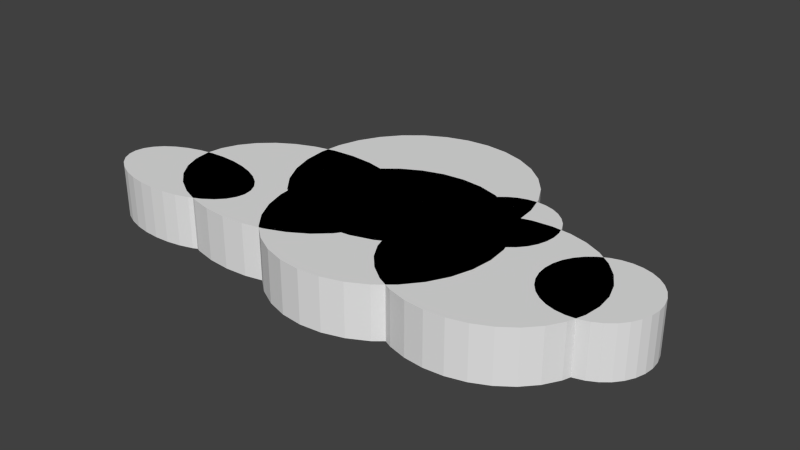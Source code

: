 # Source: cloud.blend  (saved by Blender 2.76.0; exported with 4.5.12 LTS)
import bpy
from mathutils import Matrix  # noqa: F401  (used for matrix-valued properties, if any)

bpy.ops.wm.read_factory_settings(use_empty=True)
scene = bpy.context.scene
scene.name = 'Scene'

# ---- collections
col_collection_1 = bpy.data.collections.new('Collection 1'); scene.collection.children.link(col_collection_1)

# ---- world
world_world = bpy.data.worlds.new('World'); scene.world = world_world
world_world.color = (0.05088, 0.05088, 0.05088)
world_world.use_sun_shadow = False
world_world.sun_shadow_jitter_overblur = 0.0
world_world.cycles.sampling_method = 'MANUAL'
world_world.cycles.sample_map_resolution = 256

# ---- meshes
me_circle_006 = bpy.data.meshes.new('Circle.006')
me_circle_006.from_pydata([(0.9471, 2.201, -0.5836), (0.8267, 2.18, -0.5836), (0.7109, 2.119, -0.5836), (0.6042, 2.019, -0.5836), (0.5107, 1.885, -0.5836), (0.434, 1.722, -0.5836), (0.3769, 1.535, -0.5836), (0.3418, 1.333, -0.5836), (0.33, 1.122, -0.5836), (0.3418, 0.9119, -0.5836), (0.3769, 0.7095, -0.5836), (0.434, 0.523, -0.5836), (0.5107, 0.3596, -0.5836), (0.6042, 0.2255, -0.5836), (0.7109, 0.1258, -0.5836), (0.8267, 0.0644, -0.5836), (0.9471, 0.04368, -0.5836), (1.067, 0.0644, -0.5836), (1.183, 0.1258, -0.5836), (1.29, 0.2255, -0.5836), (1.383, 0.3596, -0.5836), (1.46, 0.523, -0.5836), (1.517, 0.7095, -0.5836), (1.552, 0.9119, -0.5836), (1.564, 1.122, -0.5836), (1.552, 1.333, -0.5836), (1.517, 1.535, -0.5836), (1.46, 1.722, -0.5836), (1.383, 1.885, -0.5836), (1.29, 2.019, -0.5836), (1.183, 2.119, -0.5836), (1.067, 2.18, -0.5836), (1.407, 1.491, -0.5836), (1.158, 1.453, -0.5836), (0.9199, 1.341, -0.5836), (0.7001, 1.158, -0.5836), (0.5074, 0.9124, -0.5836), (0.3492, 0.6129, -0.5836), (0.2317, 0.2712, -0.5836), (0.1594, -0.09953, -0.5836), (0.1349, -0.4851, -0.5836), (0.1594, -0.8707, -0.5836), (0.2317, -1.241, -0.5836), (0.3492, -1.583, -0.5836), (0.5074, -1.883, -0.5836), (0.7001, -2.128, -0.5836), (0.9199, -2.311, -0.5836), (1.158, -2.423, -0.5836), (1.407, -2.461, -0.5836), (1.655, -2.423, -0.5836), (1.893, -2.311, -0.5836), (2.113, -2.128, -0.5836), (2.306, -1.883, -0.5836), (2.464, -1.583, -0.5836), (2.581, -1.241, -0.5836), (2.654, -0.8707, -0.5836), (2.678, -0.4851, -0.5836), (2.654, -0.09953, -0.5836), (2.581, 0.2712, -0.5836), (2.464, 0.6129, -0.5836), (2.306, 0.9124, -0.5836), (2.113, 1.158, -0.5836), (1.893, 1.341, -0.5836), (1.655, 1.453, -0.5836), (2.503, 1.185, -0.5836), (2.376, 1.163, -0.5836), (2.253, 1.099, -0.5836), (2.141, 0.9935, -0.5836), (2.042, 0.8522, -0.5836), (1.961, 0.6801, -0.5836), (1.901, 0.4836, -0.5836), (1.864, 0.2705, -0.5836), (1.851, 0.04883, -0.5836), (1.864, -0.1728, -0.5836), (1.901, -0.386, -0.5836), (1.961, -0.5824, -0.5836), (2.042, -0.7546, -0.5836), (2.141, -0.8959, -0.5836), (2.253, -1.001, -0.5836), (2.376, -1.066, -0.5836), (2.503, -1.087, -0.5836), (2.63, -1.066, -0.5836), (2.752, -1.001, -0.5836), (2.865, -0.8959, -0.5836), (2.964, -0.7546, -0.5836), (3.045, -0.5824, -0.5836), (3.105, -0.386, -0.5836), (3.142, -0.1728, -0.5836), (3.155, 0.04883, -0.5836), (3.142, 0.2705, -0.5836), (3.105, 0.4836, -0.5836), (3.045, 0.6801, -0.5836), (2.964, 0.8522, -0.5836), (2.865, 0.9935, -0.5836), (2.752, 1.099, -0.5836), (2.63, 1.163, -0.5836), (-0.4553, 3.908, -0.5836), (-0.7464, 3.858, -0.5836), (-1.026, 3.709, -0.5836), (-1.284, 3.468, -0.5836), (-1.51, 3.144, -0.5836), (-1.696, 2.749, -0.5836), (-1.834, 2.298, -0.5836), (-1.919, 1.809, -0.5836), (-1.948, 1.3, -0.5836), (-1.919, 0.7909, -0.5836), (-1.834, 0.3016, -0.5836), (-1.696, -0.1493, -0.5836), (-1.51, -0.5446, -0.5836), (-1.284, -0.869, -0.5836), (-1.026, -1.11, -0.5836), (-0.7464, -1.258, -0.5836), (-0.4553, -1.309, -0.5836), (-0.1641, -1.258, -0.5836), (0.1158, -1.11, -0.5836), (0.3738, -0.869, -0.5836), (0.5999, -0.5446, -0.5836), (0.7855, -0.1493, -0.5836), (0.9234, 0.3016, -0.5836), (1.008, 0.7909, -0.5836), (1.037, 1.3, -0.5836), (1.008, 1.809, -0.5836), (0.9234, 2.298, -0.5836), (0.7855, 2.749, -0.5836), (0.5999, 3.144, -0.5836), (0.3738, 3.468, -0.5836), (0.1158, 3.709, -0.5836), (-0.1641, 3.858, -0.5836), (-1.552, 1.552, -0.5836), (-1.84, 1.516, -0.5836), (-2.117, 1.407, -0.5836), (-2.372, 1.232, -0.5836), (-2.596, 0.9951, -0.5836), (-2.779, 0.7068, -0.5836), (-2.915, 0.378, -0.5836), (-2.999, 0.0212, -0.5836), (-3.028, -0.3499, -0.5836), (-2.999, -0.7209, -0.5836), (-2.915, -1.078, -0.5836), (-2.779, -1.407, -0.5836), (-2.596, -1.695, -0.5836), (-2.372, -1.931, -0.5836), (-2.117, -2.107, -0.5836), (-1.84, -2.215, -0.5836), (-1.552, -2.252, -0.5836), (-1.264, -2.215, -0.5836), (-0.9874, -2.107, -0.5836), (-0.7323, -1.931, -0.5836), (-0.5087, -1.695, -0.5836), (-0.3252, -1.407, -0.5836), (-0.1888, -1.078, -0.5836), (-0.1048, -0.7209, -0.5836), (-0.07647, -0.3499, -0.5836), (-0.1048, 0.02121, -0.5836), (-0.1888, 0.378, -0.5836), (-0.3252, 0.7068, -0.5836), (-0.5087, 0.9951, -0.5836), (-0.7323, 1.232, -0.5836), (-0.9874, 1.407, -0.5836), (-1.264, 1.516, -0.5836), (-2.776, -0.286, -0.5836), (-2.971, -0.3052, -0.5836), (-3.159, -0.3622, -0.5836), (-3.332, -0.4546, -0.5836), (-3.483, -0.5789, -0.5836), (-3.608, -0.7305, -0.5836), (-3.7, -0.9033, -0.5836), (-3.757, -1.091, -0.5836), (-3.776, -1.286, -0.5836), (-3.757, -1.481, -0.5836), (-3.7, -1.669, -0.5836), (-3.608, -1.842, -0.5836), (-3.483, -1.993, -0.5836), (-3.332, -2.118, -0.5836), (-3.159, -2.21, -0.5836), (-2.971, -2.267, -0.5836), (-2.776, -2.286, -0.5836), (-2.581, -2.267, -0.5836), (-2.394, -2.21, -0.5836), (-2.221, -2.118, -0.5836), (-2.069, -1.993, -0.5836), (-1.945, -1.842, -0.5836), (-1.852, -1.669, -0.5836), (-1.796, -1.481, -0.5836), (-1.776, -1.286, -0.5836), (-1.796, -1.091, -0.5836), (-1.852, -0.9033, -0.5836), (-1.945, -0.7305, -0.5836), (-2.069, -0.5789, -0.5836), (-2.221, -0.4546, -0.5836), (-2.394, -0.3622, -0.5836), (-2.581, -0.3052, -0.5836), (-0.07277, 2.113, -0.5836), (-0.3477, 2.066, -0.5836), (-0.612, 1.925, -0.5836), (-0.8556, 1.698, -0.5836), (-1.069, 1.392, -0.5836), (-1.244, 1.018, -0.5836), (-1.375, 0.5926, -0.5836), (-1.455, 0.1306, -0.5836), (-1.482, -0.3499, -0.5836), (-1.455, -0.8303, -0.5836), (-1.375, -1.292, -0.5836), (-1.244, -1.718, -0.5836), (-1.069, -2.091, -0.5836), (-0.8556, -2.398, -0.5836), (-0.612, -2.625, -0.5836), (-0.3477, -2.765, -0.5836), (-0.07277, -2.813, -0.5836), (0.2021, -2.765, -0.5836), (0.4665, -2.625, -0.5836), (0.7101, -2.398, -0.5836), (0.9236, -2.091, -0.5836), (1.099, -1.718, -0.5836), (1.229, -1.292, -0.5836), (1.309, -0.8303, -0.5836), (1.336, -0.3499, -0.5836), (1.309, 0.1306, -0.5836), (1.229, 0.5926, -0.5836), (1.099, 1.018, -0.5836), (0.9236, 1.392, -0.5836), (0.7101, 1.698, -0.5836), (0.4665, 1.925, -0.5836), (0.2021, 2.066, -0.5836), (0.9471, 2.201, 0.5836), (0.8267, 2.18, 0.5836), (0.7109, 2.119, 0.5836), (0.6042, 2.019, 0.5836), (0.5107, 1.885, 0.5836), (0.434, 1.722, 0.5836), (0.3769, 1.535, 0.5836), (0.3418, 1.333, 0.5836), (0.33, 1.122, 0.5836), (0.3418, 0.9119, 0.5836), (0.3769, 0.7095, 0.5836), (0.434, 0.523, 0.5836), (0.5107, 0.3596, 0.5836), (0.6042, 0.2255, 0.5836), (0.7109, 0.1258, 0.5836), (0.8267, 0.0644, 0.5836), (0.9471, 0.04368, 0.5836), (1.067, 0.0644, 0.5836), (1.183, 0.1258, 0.5836), (1.29, 0.2255, 0.5836), (1.383, 0.3596, 0.5836), (1.46, 0.523, 0.5836), (1.517, 0.7095, 0.5836), (1.552, 0.9119, 0.5836), (1.564, 1.122, 0.5836), (1.552, 1.333, 0.5836), (1.517, 1.535, 0.5836), (1.46, 1.722, 0.5836), (1.383, 1.885, 0.5836), (1.29, 2.019, 0.5836), (1.183, 2.119, 0.5836), (1.067, 2.18, 0.5836), (1.407, 1.491, 0.5836), (1.158, 1.453, 0.5836), (0.9199, 1.341, 0.5836), (0.7001, 1.158, 0.5836), (0.5074, 0.9124, 0.5836), (0.3492, 0.6129, 0.5836), (0.2317, 0.2712, 0.5836), (0.1594, -0.09953, 0.5836), (0.1349, -0.4851, 0.5836), (0.1594, -0.8707, 0.5836), (0.2317, -1.241, 0.5836), (0.3492, -1.583, 0.5836), (0.5074, -1.883, 0.5836), (0.7001, -2.128, 0.5836), (0.9199, -2.311, 0.5836), (1.158, -2.423, 0.5836), (1.407, -2.461, 0.5836), (1.655, -2.423, 0.5836), (1.893, -2.311, 0.5836), (2.113, -2.128, 0.5836), (2.306, -1.883, 0.5836), (2.464, -1.583, 0.5836), (2.581, -1.241, 0.5836), (2.654, -0.8707, 0.5836), (2.678, -0.4851, 0.5836), (2.654, -0.09953, 0.5836), (2.581, 0.2712, 0.5836), (2.464, 0.6129, 0.5836), (2.306, 0.9124, 0.5836), (2.113, 1.158, 0.5836), (1.893, 1.341, 0.5836), (1.655, 1.453, 0.5836), (2.503, 1.185, 0.5836), (2.376, 1.163, 0.5836), (2.253, 1.099, 0.5836), (2.141, 0.9935, 0.5836), (2.042, 0.8522, 0.5836), (1.961, 0.6801, 0.5836), (1.901, 0.4836, 0.5836), (1.864, 0.2705, 0.5836), (1.851, 0.04883, 0.5836), (1.864, -0.1728, 0.5836), (1.901, -0.386, 0.5836), (1.961, -0.5824, 0.5836), (2.042, -0.7546, 0.5836), (2.141, -0.8959, 0.5836), (2.253, -1.001, 0.5836), (2.376, -1.066, 0.5836), (2.503, -1.087, 0.5836), (2.63, -1.066, 0.5836), (2.752, -1.001, 0.5836), (2.865, -0.8959, 0.5836), (2.964, -0.7546, 0.5836), (3.045, -0.5824, 0.5836), (3.105, -0.386, 0.5836), (3.142, -0.1728, 0.5836), (3.155, 0.04883, 0.5836), (3.142, 0.2705, 0.5836), (3.105, 0.4836, 0.5836), (3.045, 0.6801, 0.5836), (2.964, 0.8522, 0.5836), (2.865, 0.9935, 0.5836), (2.752, 1.099, 0.5836), (2.63, 1.163, 0.5836), (-0.4553, 3.908, 0.5836), (-0.7464, 3.858, 0.5836), (-1.026, 3.709, 0.5836), (-1.284, 3.468, 0.5836), (-1.51, 3.144, 0.5836), (-1.696, 2.749, 0.5836), (-1.834, 2.298, 0.5836), (-1.919, 1.809, 0.5836), (-1.948, 1.3, 0.5836), (-1.919, 0.7909, 0.5836), (-1.834, 0.3016, 0.5836), (-1.696, -0.1493, 0.5836), (-1.51, -0.5446, 0.5836), (-1.284, -0.869, 0.5836), (-1.026, -1.11, 0.5836), (-0.7464, -1.258, 0.5836), (-0.4553, -1.309, 0.5836), (-0.1641, -1.258, 0.5836), (0.1158, -1.11, 0.5836), (0.3738, -0.869, 0.5836), (0.5999, -0.5446, 0.5836), (0.7855, -0.1493, 0.5836), (0.9234, 0.3016, 0.5836), (1.008, 0.7909, 0.5836), (1.037, 1.3, 0.5836), (1.008, 1.809, 0.5836), (0.9234, 2.298, 0.5836), (0.7855, 2.749, 0.5836), (0.5999, 3.144, 0.5836), (0.3738, 3.468, 0.5836), (0.1158, 3.709, 0.5836), (-0.1641, 3.858, 0.5836), (-1.552, 1.552, 0.5836), (-1.84, 1.516, 0.5836), (-2.117, 1.407, 0.5836), (-2.372, 1.232, 0.5836), (-2.596, 0.9951, 0.5836), (-2.779, 0.7068, 0.5836), (-2.915, 0.378, 0.5836), (-2.999, 0.0212, 0.5836), (-3.028, -0.3499, 0.5836), (-2.999, -0.7209, 0.5836), (-2.915, -1.078, 0.5836), (-2.779, -1.407, 0.5836), (-2.596, -1.695, 0.5836), (-2.372, -1.931, 0.5836), (-2.117, -2.107, 0.5836), (-1.84, -2.215, 0.5836), (-1.552, -2.252, 0.5836), (-1.264, -2.215, 0.5836), (-0.9874, -2.107, 0.5836), (-0.7323, -1.931, 0.5836), (-0.5087, -1.695, 0.5836), (-0.3252, -1.407, 0.5836), (-0.1888, -1.078, 0.5836), (-0.1048, -0.7209, 0.5836), (-0.07647, -0.3499, 0.5836), (-0.1048, 0.02121, 0.5836), (-0.1888, 0.378, 0.5836), (-0.3252, 0.7068, 0.5836), (-0.5087, 0.9951, 0.5836), (-0.7323, 1.232, 0.5836), (-0.9874, 1.407, 0.5836), (-1.264, 1.516, 0.5836), (-2.776, -0.286, 0.5836), (-2.971, -0.3052, 0.5836), (-3.159, -0.3622, 0.5836), (-3.332, -0.4546, 0.5836), (-3.483, -0.5789, 0.5836), (-3.608, -0.7305, 0.5836), (-3.7, -0.9033, 0.5836), (-3.757, -1.091, 0.5836), (-3.776, -1.286, 0.5836), (-3.757, -1.481, 0.5836), (-3.7, -1.669, 0.5836), (-3.608, -1.842, 0.5836), (-3.483, -1.993, 0.5836), (-3.332, -2.118, 0.5836), (-3.159, -2.21, 0.5836), (-2.971, -2.267, 0.5836), (-2.776, -2.286, 0.5836), (-2.581, -2.267, 0.5836), (-2.394, -2.21, 0.5836), (-2.221, -2.118, 0.5836), (-2.069, -1.993, 0.5836), (-1.945, -1.842, 0.5836), (-1.852, -1.669, 0.5836), (-1.796, -1.481, 0.5836), (-1.776, -1.286, 0.5836), (-1.796, -1.091, 0.5836), (-1.852, -0.9033, 0.5836), (-1.945, -0.7305, 0.5836), (-2.069, -0.5789, 0.5836), (-2.221, -0.4546, 0.5836), (-2.394, -0.3622, 0.5836), (-2.581, -0.3052, 0.5836), (-0.07277, 2.113, 0.5836), (-0.3477, 2.066, 0.5836), (-0.612, 1.925, 0.5836), (-0.8556, 1.698, 0.5836), (-1.069, 1.392, 0.5836), (-1.244, 1.018, 0.5836), (-1.375, 0.5926, 0.5836), (-1.455, 0.1306, 0.5836), (-1.482, -0.3499, 0.5836), (-1.455, -0.8303, 0.5836), (-1.375, -1.292, 0.5836), (-1.244, -1.718, 0.5836), (-1.069, -2.091, 0.5836), (-0.8556, -2.398, 0.5836), (-0.612, -2.625, 0.5836), (-0.3477, -2.765, 0.5836), (-0.07277, -2.813, 0.5836), (0.2021, -2.765, 0.5836), (0.4665, -2.625, 0.5836), (0.7101, -2.398, 0.5836), (0.9236, -2.091, 0.5836), (1.099, -1.718, 0.5836), (1.229, -1.292, 0.5836), (1.309, -0.8303, 0.5836), (1.336, -0.3499, 0.5836), (1.309, 0.1306, 0.5836), (1.229, 0.5926, 0.5836), (1.099, 1.018, 0.5836), (0.9236, 1.392, 0.5836), (0.7101, 1.698, 0.5836), (0.4665, 1.925, 0.5836), (0.2021, 2.066, 0.5836)], [], [(1, 0, 31, 30, 29, 28, 27, 26, 25, 24, 23, 22, 21, 20, 19, 18, 17, 16, 15, 14, 13, 12, 11, 10, 9, 8, 7, 6, 5, 4, 3, 2), (33, 32, 63, 62, 61, 60, 59, 58, 57, 56, 55, 54, 53, 52, 51, 50, 49, 48, 47, 46, 45, 44, 43, 42, 41, 40, 39, 38, 37, 36, 35, 34), (65, 64, 95, 94, 93, 92, 91, 90, 89, 88, 87, 86, 85, 84, 83, 82, 81, 80, 79, 78, 77, 76, 75, 74, 73, 72, 71, 70, 69, 68, 67, 66), (97, 96, 127, 126, 125, 124, 123, 122, 121, 120, 119, 118, 117, 116, 115, 114, 113, 112, 111, 110, 109, 108, 107, 106, 105, 104, 103, 102, 101, 100, 99, 98), (129, 128, 159, 158, 157, 156, 155, 154, 153, 152, 151, 150, 149, 148, 147, 146, 145, 144, 143, 142, 141, 140, 139, 138, 137, 136, 135, 134, 133, 132, 131, 130), (161, 160, 191, 190, 189, 188, 187, 186, 185, 184, 183, 182, 181, 180, 179, 178, 177, 176, 175, 174, 173, 172, 171, 170, 169, 168, 167, 166, 165, 164, 163, 162), (193, 192, 223, 222, 221, 220, 219, 218, 217, 216, 215, 214, 213, 212, 211, 210, 209, 208, 207, 206, 205, 204, 203, 202, 201, 200, 199, 198, 197, 196, 195, 194), (225, 226, 227, 228, 229, 230, 231, 232, 233, 234, 235, 236, 237, 238, 239, 240, 241, 242, 243, 244, 245, 246, 247, 248, 249, 250, 251, 252, 253, 254, 255, 224), (257, 258, 259, 260, 261, 262, 263, 264, 265, 266, 267, 268, 269, 270, 271, 272, 273, 274, 275, 276, 277, 278, 279, 280, 281, 282, 283, 284, 285, 286, 287, 256), (289, 290, 291, 292, 293, 294, 295, 296, 297, 298, 299, 300, 301, 302, 303, 304, 305, 306, 307, 308, 309, 310, 311, 312, 313, 314, 315, 316, 317, 318, 319, 288), (321, 322, 323, 324, 325, 326, 327, 328, 329, 330, 331, 332, 333, 334, 335, 336, 337, 338, 339, 340, 341, 342, 343, 344, 345, 346, 347, 348, 349, 350, 351, 320), (353, 354, 355, 356, 357, 358, 359, 360, 361, 362, 363, 364, 365, 366, 367, 368, 369, 370, 371, 372, 373, 374, 375, 376, 377, 378, 379, 380, 381, 382, 383, 352), (385, 386, 387, 388, 389, 390, 391, 392, 393, 394, 395, 396, 397, 398, 399, 400, 401, 402, 403, 404, 405, 406, 407, 408, 409, 410, 411, 412, 413, 414, 415, 384), (417, 418, 419, 420, 421, 422, 423, 424, 425, 426, 427, 428, 429, 430, 431, 432, 433, 434, 435, 436, 437, 438, 439, 440, 441, 442, 443, 444, 445, 446, 447, 416), (218, 219, 443, 442), (114, 115, 339, 338), (10, 11, 235, 234), (219, 220, 444, 443), (115, 116, 340, 339), (11, 12, 236, 235), (220, 221, 445, 444), (116, 117, 341, 340), (12, 13, 237, 236), (221, 222, 446, 445), (117, 118, 342, 341), (13, 14, 238, 237), (222, 223, 447, 446), (118, 119, 343, 342), (14, 15, 239, 238), (223, 192, 416, 447), (119, 120, 344, 343), (15, 16, 240, 239), (120, 121, 345, 344), (16, 17, 241, 240), (121, 122, 346, 345), (17, 18, 242, 241), (122, 123, 347, 346), (18, 19, 243, 242), (123, 124, 348, 347), (19, 20, 244, 243), (124, 125, 349, 348), (20, 21, 245, 244), (125, 126, 350, 349), (21, 22, 246, 245), (126, 127, 351, 350), (22, 23, 247, 246), (127, 96, 320, 351), (23, 24, 248, 247), (128, 129, 353, 352), (24, 25, 249, 248), (129, 130, 354, 353), (25, 26, 250, 249), (130, 131, 355, 354), (26, 27, 251, 250), (131, 132, 356, 355), (27, 28, 252, 251), (132, 133, 357, 356), (28, 29, 253, 252), (133, 134, 358, 357), (29, 30, 254, 253), (134, 135, 359, 358), (30, 31, 255, 254), (135, 136, 360, 359), (31, 0, 224, 255), (136, 137, 361, 360), (32, 33, 257, 256), (137, 138, 362, 361), (33, 34, 258, 257), (138, 139, 363, 362), (34, 35, 259, 258), (139, 140, 364, 363), (35, 36, 260, 259), (140, 141, 365, 364), (36, 37, 261, 260), (141, 142, 366, 365), (37, 38, 262, 261), (142, 143, 367, 366), (38, 39, 263, 262), (143, 144, 368, 367), (39, 40, 264, 263), (144, 145, 369, 368), (40, 41, 265, 264), (145, 146, 370, 369), (41, 42, 266, 265), (146, 147, 371, 370), (42, 43, 267, 266), (147, 148, 372, 371), (43, 44, 268, 267), (148, 149, 373, 372), (44, 45, 269, 268), (149, 150, 374, 373), (45, 46, 270, 269), (150, 151, 375, 374), (46, 47, 271, 270), (151, 152, 376, 375), (47, 48, 272, 271), (152, 153, 377, 376), (48, 49, 273, 272), (153, 154, 378, 377), (49, 50, 274, 273), (154, 155, 379, 378), (50, 51, 275, 274), (155, 156, 380, 379), (51, 52, 276, 275), (156, 157, 381, 380), (52, 53, 277, 276), (157, 158, 382, 381), (53, 54, 278, 277), (158, 159, 383, 382), (54, 55, 279, 278), (159, 128, 352, 383), (55, 56, 280, 279), (160, 161, 385, 384), (56, 57, 281, 280), (161, 162, 386, 385), (57, 58, 282, 281), (162, 163, 387, 386), (58, 59, 283, 282), (163, 164, 388, 387), (59, 60, 284, 283), (164, 165, 389, 388), (60, 61, 285, 284), (165, 166, 390, 389), (61, 62, 286, 285), (166, 167, 391, 390), (62, 63, 287, 286), (167, 168, 392, 391), (63, 32, 256, 287), (168, 169, 393, 392), (64, 65, 289, 288), (169, 170, 394, 393), (65, 66, 290, 289), (170, 171, 395, 394), (66, 67, 291, 290), (171, 172, 396, 395), (67, 68, 292, 291), (172, 173, 397, 396), (68, 69, 293, 292), (173, 174, 398, 397), (69, 70, 294, 293), (174, 175, 399, 398), (70, 71, 295, 294), (175, 176, 400, 399), (71, 72, 296, 295), (176, 177, 401, 400), (72, 73, 297, 296), (177, 178, 402, 401), (73, 74, 298, 297), (178, 179, 403, 402), (74, 75, 299, 298), (179, 180, 404, 403), (75, 76, 300, 299), (180, 181, 405, 404), (76, 77, 301, 300), (181, 182, 406, 405), (77, 78, 302, 301), (182, 183, 407, 406), (78, 79, 303, 302), (183, 184, 408, 407), (79, 80, 304, 303), (184, 185, 409, 408), (80, 81, 305, 304), (185, 186, 410, 409), (81, 82, 306, 305), (186, 187, 411, 410), (82, 83, 307, 306), (187, 188, 412, 411), (83, 84, 308, 307), (188, 189, 413, 412), (84, 85, 309, 308), (189, 190, 414, 413), (85, 86, 310, 309), (190, 191, 415, 414), (86, 87, 311, 310), (191, 160, 384, 415), (87, 88, 312, 311), (192, 193, 417, 416), (88, 89, 313, 312), (193, 194, 418, 417), (89, 90, 314, 313), (194, 195, 419, 418), (90, 91, 315, 314), (195, 196, 420, 419), (91, 92, 316, 315), (196, 197, 421, 420), (92, 93, 317, 316), (197, 198, 422, 421), (93, 94, 318, 317), (198, 199, 423, 422), (94, 95, 319, 318), (199, 200, 424, 423), (95, 64, 288, 319), (200, 201, 425, 424), (96, 97, 321, 320), (201, 202, 426, 425), (97, 98, 322, 321), (202, 203, 427, 426), (98, 99, 323, 322), (203, 204, 428, 427), (99, 100, 324, 323), (204, 205, 429, 428), (100, 101, 325, 324), (205, 206, 430, 429), (101, 102, 326, 325), (206, 207, 431, 430), (102, 103, 327, 326), (207, 208, 432, 431), (103, 104, 328, 327), (208, 209, 433, 432), (104, 105, 329, 328), (0, 1, 225, 224), (209, 210, 434, 433), (105, 106, 330, 329), (1, 2, 226, 225), (210, 211, 435, 434), (106, 107, 331, 330), (2, 3, 227, 226), (211, 212, 436, 435), (107, 108, 332, 331), (3, 4, 228, 227), (212, 213, 437, 436), (108, 109, 333, 332), (4, 5, 229, 228), (213, 214, 438, 437), (109, 110, 334, 333), (5, 6, 230, 229), (214, 215, 439, 438), (110, 111, 335, 334), (6, 7, 231, 230), (215, 216, 440, 439), (111, 112, 336, 335), (7, 8, 232, 231), (216, 217, 441, 440), (112, 113, 337, 336), (8, 9, 233, 232), (217, 218, 442, 441), (113, 114, 338, 337), (9, 10, 234, 233)])
_uv = me_circle_006.uv_layers.new(name='UVMap')
_uv.uv.foreach_set('vector', [0.8291, 0.1831, 0.8336, 0.183, 0.838, 0.1821, 0.8422, 0.1804, 0.8459, 0.1779, 0.8491, 0.1747, 0.8516, 0.1709, 0.8533, 0.1667, 0.8541, 0.1623, 0.8541, 0.1578, 0.8532, 0.1534, 0.8515, 0.1492, 0.849, 0.1455, 0.8458, 0.1423, 0.842, 0.1398, 0.8378, 0.1381, 0.8334, 0.1372, 0.8289, 0.1373, 0.8245, 0.1382, 0.8203, 0.1399, 0.8166, 0.1424, 0.8134, 0.1456, 0.8109, 0.1494, 0.8092, 0.1536, 0.8083, 0.158, 0.8083, 0.1625, 0.8092, 0.1669, 0.811, 0.1711, 0.8135, 0.1748, 0.8167, 0.178, 0.8205, 0.1805, 0.8246, 0.1822, 0.8398, 0.1664, 0.8491, 0.1662, 0.8582, 0.1645, 0.8668, 0.1612, 0.8746, 0.1565, 0.8812, 0.1505, 0.8864, 0.1436, 0.89, 0.1359, 0.8919, 0.1277, 0.8919, 0.1194, 0.8902, 0.1114, 0.8867, 0.1038, 0.8816, 0.09696, 0.8751, 0.09121, 0.8674, 0.08673, 0.8589, 0.08369, 0.8498, 0.08221, 0.8405, 0.08235, 0.8314, 0.08409, 0.8228, 0.08739, 0.815, 0.0921, 0.8084, 0.09805, 0.8032, 0.105, 0.7996, 0.1127, 0.7977, 0.1208, 0.7976, 0.1291, 0.7994, 0.1372, 0.8028, 0.1448, 0.808, 0.1516, 0.8145, 0.1574, 0.8222, 0.1618, 0.8307, 0.1649, 0.8843, 0.1556, 0.8891, 0.1556, 0.8937, 0.1546, 0.8981, 0.1528, 0.9021, 0.1501, 0.9054, 0.1467, 0.9081, 0.1428, 0.9099, 0.1384, 0.9108, 0.1337, 0.9108, 0.129, 0.9098, 0.1243, 0.908, 0.1199, 0.9053, 0.116, 0.902, 0.1126, 0.898, 0.11, 0.8936, 0.1082, 0.8889, 0.1073, 0.8841, 0.1073, 0.8795, 0.1083, 0.8751, 0.1101, 0.8711, 0.1128, 0.8678, 0.1161, 0.8651, 0.1201, 0.8633, 0.1245, 0.8624, 0.1292, 0.8624, 0.1339, 0.8634, 0.1386, 0.8652, 0.143, 0.8679, 0.1469, 0.8713, 0.1502, 0.8752, 0.1529, 0.8796, 0.1547, 0.7744, 0.2246, 0.7853, 0.2246, 0.796, 0.2224, 0.806, 0.2182, 0.8151, 0.2121, 0.8228, 0.2044, 0.8288, 0.1953, 0.8329, 0.1852, 0.835, 0.1745, 0.835, 0.1636, 0.8328, 0.1529, 0.8286, 0.1428, 0.8225, 0.1338, 0.8147, 0.1261, 0.8056, 0.1201, 0.7955, 0.1159, 0.7848, 0.1138, 0.7739, 0.1139, 0.7632, 0.1161, 0.7532, 0.1203, 0.7441, 0.1264, 0.7365, 0.1341, 0.7304, 0.1432, 0.7263, 0.1533, 0.7242, 0.164, 0.7243, 0.1749, 0.7264, 0.1856, 0.7306, 0.1957, 0.7367, 0.2047, 0.7445, 0.2124, 0.7536, 0.2184, 0.7637, 0.2226, 0.7287, 0.1791, 0.7395, 0.1788, 0.7501, 0.1769, 0.7601, 0.1736, 0.7692, 0.1689, 0.777, 0.163, 0.7831, 0.1562, 0.7875, 0.1487, 0.7898, 0.1408, 0.7901, 0.1328, 0.7882, 0.125, 0.7843, 0.1178, 0.7785, 0.1113, 0.7711, 0.1059, 0.7623, 0.1017, 0.7525, 0.09897, 0.742, 0.09773, 0.7312, 0.09805, 0.7206, 0.09992, 0.7106, 0.1033, 0.7015, 0.108, 0.6937, 0.1138, 0.6875, 0.1207, 0.6832, 0.1281, 0.6808, 0.136, 0.6806, 0.144, 0.6825, 0.1518, 0.6863, 0.159, 0.6921, 0.1655, 0.6996, 0.1709, 0.7084, 0.1751, 0.7182, 0.1778, 0.6828, 0.1448, 0.6901, 0.1444, 0.6973, 0.1433, 0.7041, 0.1413, 0.7103, 0.1387, 0.7157, 0.1355, 0.7199, 0.1318, 0.723, 0.1278, 0.7247, 0.1236, 0.725, 0.1194, 0.7238, 0.1153, 0.7213, 0.1116, 0.7175, 0.1082, 0.7126, 0.1055, 0.7067, 0.1034, 0.7001, 0.1021, 0.693, 0.1016, 0.6857, 0.102, 0.6785, 0.1031, 0.6717, 0.105, 0.6655, 0.1077, 0.6601, 0.1109, 0.6558, 0.1146, 0.6528, 0.1186, 0.6511, 0.1228, 0.6508, 0.127, 0.6519, 0.1311, 0.6545, 0.1348, 0.6583, 0.1382, 0.6632, 0.1409, 0.6691, 0.143, 0.6757, 0.1443, 0.7853, 0.1851, 0.7956, 0.185, 0.8057, 0.183, 0.8152, 0.179, 0.8237, 0.1733, 0.831, 0.1659, 0.8366, 0.1574, 0.8405, 0.1478, 0.8425, 0.1377, 0.8425, 0.1274, 0.8404, 0.1173, 0.8364, 0.1078, 0.8307, 0.09929, 0.8234, 0.09204, 0.8148, 0.08635, 0.8053, 0.08245, 0.7951, 0.08048, 0.7848, 0.08052, 0.7748, 0.08257, 0.7653, 0.08655, 0.7567, 0.0923, 0.7495, 0.09962, 0.7438, 0.1082, 0.7399, 0.1177, 0.7379, 0.1278, 0.7379, 0.1381, 0.74, 0.1482, 0.744, 0.1577, 0.7497, 0.1663, 0.757, 0.1735, 0.7656, 0.1792, 0.7752, 0.1831, 0.2648, 0.8123, 0.2604, 0.8114, 0.2562, 0.8097, 0.2524, 0.8072, 0.2492, 0.804, 0.2467, 0.8003, 0.245, 0.7961, 0.2441, 0.7917, 0.2441, 0.7872, 0.2449, 0.7828, 0.2466, 0.7786, 0.2491, 0.7748, 0.2523, 0.7716, 0.256, 0.7691, 0.2602, 0.7674, 0.2646, 0.7665, 0.2691, 0.7664, 0.2736, 0.7673, 0.2777, 0.769, 0.2815, 0.7715, 0.2847, 0.7747, 0.2872, 0.7784, 0.289, 0.7826, 0.2899, 0.787, 0.2899, 0.7915, 0.289, 0.7959, 0.2873, 0.8001, 0.2848, 0.8039, 0.2816, 0.8071, 0.2779, 0.8096, 0.2737, 0.8113, 0.2693, 0.8122, 0.2755, 0.7956, 0.2664, 0.7941, 0.2579, 0.791, 0.2502, 0.7866, 0.2437, 0.7808, 0.2386, 0.774, 0.2351, 0.7664, 0.2333, 0.7583, 0.2334, 0.7501, 0.2353, 0.7419, 0.2389, 0.7342, 0.2441, 0.7273, 0.2507, 0.7213, 0.2585, 0.7166, 0.2671, 0.7133, 0.2762, 0.7116, 0.2855, 0.7114, 0.2946, 0.7129, 0.3031, 0.7159, 0.3108, 0.7204, 0.3173, 0.7262, 0.3224, 0.733, 0.3259, 0.7406, 0.3277, 0.7487, 0.3276, 0.7569, 0.3257, 0.7651, 0.3221, 0.7728, 0.3169, 0.7797, 0.3103, 0.7857, 0.3025, 0.7904, 0.2939, 0.7937, 0.2848, 0.7954, 0.32, 0.7848, 0.3154, 0.7839, 0.311, 0.7821, 0.307, 0.7795, 0.3036, 0.7761, 0.3009, 0.7722, 0.2991, 0.7678, 0.2982, 0.7631, 0.2981, 0.7584, 0.2991, 0.7537, 0.3009, 0.7493, 0.3035, 0.7454, 0.3069, 0.742, 0.3108, 0.7393, 0.3152, 0.7375, 0.3199, 0.7365, 0.3246, 0.7365, 0.3293, 0.7374, 0.3337, 0.7392, 0.3377, 0.7418, 0.3411, 0.7452, 0.3437, 0.7491, 0.3456, 0.7535, 0.3465, 0.7582, 0.3465, 0.7629, 0.3456, 0.7676, 0.3438, 0.772, 0.3412, 0.7759, 0.3378, 0.7793, 0.3339, 0.782, 0.3295, 0.7838, 0.3248, 0.7848, 0.2101, 0.8538, 0.1994, 0.8518, 0.1893, 0.8476, 0.1802, 0.8416, 0.1725, 0.8339, 0.1664, 0.8249, 0.1622, 0.8148, 0.16, 0.8041, 0.1599, 0.7932, 0.162, 0.7825, 0.1662, 0.7724, 0.1722, 0.7633, 0.1799, 0.7556, 0.1889, 0.7495, 0.199, 0.7453, 0.2097, 0.7431, 0.2206, 0.7431, 0.2313, 0.7451, 0.2414, 0.7493, 0.2505, 0.7553, 0.2582, 0.763, 0.2643, 0.772, 0.2685, 0.7821, 0.2707, 0.7928, 0.2707, 0.8037, 0.2686, 0.8144, 0.2645, 0.8245, 0.2585, 0.8336, 0.2508, 0.8413, 0.2418, 0.8474, 0.2317, 0.8516, 0.221, 0.8538, 0.1644, 0.8083, 0.1539, 0.8071, 0.1441, 0.8043, 0.1353, 0.8001, 0.1279, 0.7947, 0.1221, 0.7882, 0.1182, 0.781, 0.1163, 0.7732, 0.1166, 0.7652, 0.1189, 0.7574, 0.1233, 0.7499, 0.1294, 0.743, 0.1372, 0.7372, 0.1463, 0.7325, 0.1563, 0.7291, 0.1669, 0.7273, 0.1777, 0.7269, 0.1882, 0.7282, 0.198, 0.7309, 0.2068, 0.7351, 0.2143, 0.7405, 0.22, 0.747, 0.2239, 0.7542, 0.2258, 0.762, 0.2256, 0.77, 0.2232, 0.7779, 0.2189, 0.7854, 0.2127, 0.7922, 0.2049, 0.7981, 0.1958, 0.8028, 0.1858, 0.8061, 0.1752, 0.808, 0.1185, 0.774, 0.1114, 0.7735, 0.1048, 0.7722, 0.09893, 0.7701, 0.09398, 0.7674, 0.09018, 0.764, 0.08766, 0.7603, 0.08652, 0.7562, 0.08681, 0.752, 0.08851, 0.7478, 0.09156, 0.7438, 0.09585, 0.7401, 0.1012, 0.7369, 0.1074, 0.7343, 0.1142, 0.7323, 0.1214, 0.7312, 0.1287, 0.7308, 0.1358, 0.7313, 0.1424, 0.7326, 0.1483, 0.7347, 0.1532, 0.7375, 0.1571, 0.7408, 0.1596, 0.7445, 0.1607, 0.7486, 0.1604, 0.7528, 0.1587, 0.757, 0.1557, 0.761, 0.1514, 0.7647, 0.146, 0.7679, 0.1398, 0.7706, 0.133, 0.7725, 0.1258, 0.7736, 0.221, 0.8143, 0.2109, 0.8123, 0.2014, 0.8084, 0.1928, 0.8027, 0.1855, 0.7955, 0.1797, 0.7869, 0.1757, 0.7774, 0.1737, 0.7673, 0.1736, 0.757, 0.1756, 0.7469, 0.1795, 0.7374, 0.1852, 0.7288, 0.1924, 0.7215, 0.201, 0.7158, 0.2105, 0.7118, 0.2206, 0.7097, 0.2309, 0.7097, 0.241, 0.7117, 0.2505, 0.7156, 0.2591, 0.7212, 0.2664, 0.7285, 0.2722, 0.737, 0.2761, 0.7465, 0.2782, 0.7566, 0.2782, 0.7669, 0.2763, 0.777, 0.2724, 0.7866, 0.2667, 0.7952, 0.2594, 0.8025, 0.2509, 0.8082, 0.2414, 0.8122, 0.2313, 0.8143, 0.8405, 0.1478, 0.8366, 0.1574, 0.8366, 0.1572, 0.8405, 0.1477, 0.7955, 0.1159, 0.8056, 0.1201, 0.8056, 0.1199, 0.7955, 0.1158, 0.8092, 0.1536, 0.8109, 0.1494, 0.8109, 0.1492, 0.8092, 0.1534, 0.8366, 0.1574, 0.831, 0.1659, 0.831, 0.1658, 0.8366, 0.1572, 0.8056, 0.1201, 0.8147, 0.1261, 0.8147, 0.1259, 0.8056, 0.1199, 0.8109, 0.1494, 0.8134, 0.1456, 0.8134, 0.1454, 0.8109, 0.1492, 0.831, 0.1659, 0.8237, 0.1733, 0.8237, 0.1731, 0.831, 0.1658, 0.8147, 0.1261, 0.8225, 0.1338, 0.8225, 0.1336, 0.8147, 0.1259, 0.8134, 0.1456, 0.8166, 0.1424, 0.8166, 0.1422, 0.8134, 0.1454, 0.8237, 0.1733, 0.8152, 0.179, 0.8152, 0.1788, 0.8237, 0.1731, 0.8225, 0.1338, 0.8286, 0.1428, 0.8286, 0.1426, 0.8225, 0.1336, 0.8166, 0.1424, 0.8203, 0.1399, 0.8203, 0.1397, 0.8166, 0.1422, 0.8152, 0.179, 0.8057, 0.183, 0.8057, 0.1828, 0.8152, 0.1788, 0.8286, 0.1428, 0.8328, 0.1529, 0.8328, 0.1527, 0.8286, 0.1426, 0.8203, 0.1399, 0.8245, 0.1382, 0.8245, 0.138, 0.8203, 0.1397, 0.8057, 0.183, 0.7956, 0.185, 0.7956, 0.1849, 0.8057, 0.1828, 0.8328, 0.1529, 0.835, 0.1636, 0.835, 0.1634, 0.8328, 0.1527, 0.8245, 0.1382, 0.8289, 0.1373, 0.8289, 0.1371, 0.8245, 0.138, 0.835, 0.1636, 0.835, 0.1745, 0.835, 0.1743, 0.835, 0.1634, 0.8289, 0.1373, 0.8334, 0.1372, 0.8334, 0.1371, 0.8289, 0.1371, 0.835, 0.1745, 0.8329, 0.1852, 0.8329, 0.185, 0.835, 0.1743, 0.8334, 0.1372, 0.8378, 0.1381, 0.8378, 0.1379, 0.8334, 0.1371, 0.8329, 0.1852, 0.8288, 0.1953, 0.8288, 0.1951, 0.8329, 0.185, 0.8378, 0.1381, 0.842, 0.1398, 0.842, 0.1396, 0.8378, 0.1379, 0.8288, 0.1953, 0.8228, 0.2044, 0.8228, 0.2042, 0.8288, 0.1951, 0.842, 0.1398, 0.8458, 0.1423, 0.8458, 0.1421, 0.842, 0.1396, 0.8228, 0.2044, 0.8151, 0.2121, 0.8151, 0.2119, 0.8228, 0.2042, 0.8458, 0.1423, 0.849, 0.1455, 0.849, 0.1453, 0.8458, 0.1421, 0.8151, 0.2121, 0.806, 0.2182, 0.806, 0.218, 0.8151, 0.2119, 0.849, 0.1455, 0.8515, 0.1492, 0.8515, 0.149, 0.849, 0.1453, 0.806, 0.2182, 0.796, 0.2224, 0.796, 0.2222, 0.806, 0.218, 0.8515, 0.1492, 0.8532, 0.1534, 0.8532, 0.1532, 0.8515, 0.149, 0.796, 0.2224, 0.7853, 0.2246, 0.7853, 0.2244, 0.796, 0.2222, 0.8532, 0.1534, 0.8541, 0.1578, 0.8541, 0.1576, 0.8532, 0.1532, 0.7395, 0.1788, 0.7287, 0.1791, 0.7287, 0.1789, 0.7395, 0.1786, 0.8541, 0.1578, 0.8541, 0.1623, 0.8541, 0.1621, 0.8541, 0.1576, 0.7287, 0.1791, 0.7182, 0.1778, 0.7182, 0.1777, 0.7287, 0.1789, 0.8541, 0.1623, 0.8533, 0.1667, 0.8533, 0.1666, 0.8541, 0.1621, 0.7182, 0.1778, 0.7084, 0.1751, 0.7084, 0.1749, 0.7182, 0.1777, 0.8533, 0.1667, 0.8516, 0.1709, 0.8516, 0.1707, 0.8533, 0.1666, 0.7084, 0.1751, 0.6996, 0.1709, 0.6996, 0.1707, 0.7084, 0.1749, 0.8516, 0.1709, 0.8491, 0.1747, 0.8491, 0.1745, 0.8516, 0.1707, 0.6996, 0.1709, 0.6921, 0.1655, 0.6921, 0.1653, 0.6996, 0.1707, 0.8491, 0.1747, 0.8459, 0.1779, 0.8459, 0.1777, 0.8491, 0.1745, 0.6921, 0.1655, 0.6863, 0.159, 0.6863, 0.1589, 0.6921, 0.1653, 0.8459, 0.1779, 0.8422, 0.1804, 0.8422, 0.1802, 0.8459, 0.1777, 0.6863, 0.159, 0.6825, 0.1518, 0.6825, 0.1516, 0.6863, 0.1589, 0.8422, 0.1804, 0.838, 0.1821, 0.838, 0.182, 0.8422, 0.1802, 0.6825, 0.1518, 0.6806, 0.144, 0.6806, 0.1438, 0.6825, 0.1516, 0.838, 0.1821, 0.8336, 0.183, 0.8336, 0.1829, 0.838, 0.182, 0.6806, 0.144, 0.6808, 0.136, 0.6808, 0.1359, 0.6806, 0.1438, 0.8491, 0.1662, 0.8398, 0.1664, 0.8398, 0.1662, 0.8491, 0.1661, 0.6808, 0.136, 0.6832, 0.1281, 0.6832, 0.128, 0.6808, 0.1359, 0.8398, 0.1664, 0.8307, 0.1649, 0.8307, 0.1647, 0.8398, 0.1662, 0.6832, 0.1281, 0.6875, 0.1207, 0.6875, 0.1205, 0.6832, 0.128, 0.8307, 0.1649, 0.8222, 0.1618, 0.8222, 0.1617, 0.8307, 0.1647, 0.6875, 0.1207, 0.6937, 0.1138, 0.6937, 0.1137, 0.6875, 0.1205, 0.8222, 0.1618, 0.8145, 0.1574, 0.8145, 0.1572, 0.8222, 0.1617, 0.6937, 0.1138, 0.7015, 0.108, 0.7015, 0.1078, 0.6937, 0.1137, 0.8145, 0.1574, 0.808, 0.1516, 0.808, 0.1514, 0.8145, 0.1572, 0.7015, 0.108, 0.7106, 0.1033, 0.7106, 0.1031, 0.7015, 0.1078, 0.808, 0.1516, 0.8028, 0.1448, 0.8028, 0.1446, 0.808, 0.1514, 0.7106, 0.1033, 0.7206, 0.09992, 0.7206, 0.09974, 0.7106, 0.1031, 0.8028, 0.1448, 0.7994, 0.1372, 0.7994, 0.137, 0.8028, 0.1446, 0.7206, 0.09992, 0.7312, 0.09805, 0.7312, 0.09787, 0.7206, 0.09974, 0.7994, 0.1372, 0.7976, 0.1291, 0.7976, 0.1289, 0.7994, 0.137, 0.7312, 0.09805, 0.742, 0.09773, 0.742, 0.09755, 0.7312, 0.09787, 0.7976, 0.1291, 0.7977, 0.1208, 0.7977, 0.1207, 0.7976, 0.1289, 0.742, 0.09773, 0.7525, 0.09897, 0.7525, 0.0988, 0.742, 0.09755, 0.7977, 0.1208, 0.7996, 0.1127, 0.7996, 0.1125, 0.7977, 0.1207, 0.7525, 0.09897, 0.7623, 0.1017, 0.7623, 0.1016, 0.7525, 0.0988, 0.7996, 0.1127, 0.8032, 0.105, 0.8032, 0.1048, 0.7996, 0.1125, 0.7623, 0.1017, 0.7711, 0.1059, 0.7711, 0.1057, 0.7623, 0.1016, 0.8032, 0.105, 0.8084, 0.09805, 0.8084, 0.09788, 0.8032, 0.1048, 0.7711, 0.1059, 0.7785, 0.1113, 0.7785, 0.1111, 0.7711, 0.1057, 0.8084, 0.09805, 0.815, 0.0921, 0.815, 0.09193, 0.8084, 0.09788, 0.7785, 0.1113, 0.7843, 0.1178, 0.7843, 0.1176, 0.7785, 0.1111, 0.815, 0.0921, 0.8228, 0.08739, 0.8228, 0.08721, 0.815, 0.09193, 0.7843, 0.1178, 0.7882, 0.125, 0.7882, 0.1249, 0.7843, 0.1176, 0.8228, 0.08739, 0.8314, 0.08409, 0.8314, 0.08392, 0.8228, 0.08721, 0.7882, 0.125, 0.7901, 0.1328, 0.7901, 0.1326, 0.7882, 0.1249, 0.8314, 0.08409, 0.8405, 0.08235, 0.8405, 0.08217, 0.8314, 0.08392, 0.7901, 0.1328, 0.7898, 0.1408, 0.7898, 0.1406, 0.7901, 0.1326, 0.8405, 0.08235, 0.8498, 0.08221, 0.8498, 0.08203, 0.8405, 0.08217, 0.7898, 0.1408, 0.7875, 0.1487, 0.7875, 0.1485, 0.7898, 0.1406, 0.8498, 0.08221, 0.8589, 0.08369, 0.8589, 0.08351, 0.8498, 0.08203, 0.7875, 0.1487, 0.7831, 0.1562, 0.7831, 0.156, 0.7875, 0.1485, 0.8589, 0.08369, 0.8674, 0.08673, 0.8674, 0.08655, 0.8589, 0.08351, 0.7831, 0.1562, 0.777, 0.163, 0.777, 0.1628, 0.7831, 0.156, 0.8674, 0.08673, 0.8751, 0.09121, 0.8751, 0.09104, 0.8674, 0.08655, 0.777, 0.163, 0.7692, 0.1689, 0.7692, 0.1687, 0.777, 0.1628, 0.8751, 0.09121, 0.8816, 0.09696, 0.8816, 0.09679, 0.8751, 0.09104, 0.7692, 0.1689, 0.7601, 0.1736, 0.7601, 0.1734, 0.7692, 0.1687, 0.8816, 0.09696, 0.8867, 0.1038, 0.8867, 0.1036, 0.8816, 0.09679, 0.7601, 0.1736, 0.7501, 0.1769, 0.7501, 0.1767, 0.7601, 0.1734, 0.8867, 0.1038, 0.8902, 0.1114, 0.8902, 0.1112, 0.8867, 0.1036, 0.7501, 0.1769, 0.7395, 0.1788, 0.7395, 0.1786, 0.7501, 0.1767, 0.8902, 0.1114, 0.8919, 0.1194, 0.8919, 0.1193, 0.8902, 0.1112, 0.6901, 0.1444, 0.6828, 0.1448, 0.6828, 0.1446, 0.6901, 0.1442, 0.8919, 0.1194, 0.8919, 0.1277, 0.8919, 0.1276, 0.8919, 0.1193, 0.6828, 0.1448, 0.6757, 0.1443, 0.6757, 0.1441, 0.6828, 0.1446, 0.8919, 0.1277, 0.89, 0.1359, 0.89, 0.1357, 0.8919, 0.1276, 0.6757, 0.1443, 0.6691, 0.143, 0.6691, 0.1428, 0.6757, 0.1441, 0.89, 0.1359, 0.8864, 0.1436, 0.8864, 0.1434, 0.89, 0.1357, 0.6691, 0.143, 0.6632, 0.1409, 0.6632, 0.1407, 0.6691, 0.1428, 0.8864, 0.1436, 0.8812, 0.1505, 0.8812, 0.1503, 0.8864, 0.1434, 0.6632, 0.1409, 0.6583, 0.1382, 0.6583, 0.138, 0.6632, 0.1407, 0.8812, 0.1505, 0.8746, 0.1565, 0.8746, 0.1563, 0.8812, 0.1503, 0.6583, 0.1382, 0.6545, 0.1348, 0.6545, 0.1347, 0.6583, 0.138, 0.8746, 0.1565, 0.8668, 0.1612, 0.8668, 0.161, 0.8746, 0.1563, 0.6545, 0.1348, 0.6519, 0.1311, 0.6519, 0.1309, 0.6545, 0.1347, 0.8668, 0.1612, 0.8582, 0.1645, 0.8582, 0.1643, 0.8668, 0.161, 0.6519, 0.1311, 0.6508, 0.127, 0.6508, 0.1268, 0.6519, 0.1309, 0.8582, 0.1645, 0.8491, 0.1662, 0.8491, 0.1661, 0.8582, 0.1643, 0.6508, 0.127, 0.6511, 0.1228, 0.6511, 0.1226, 0.6508, 0.1268, 0.8891, 0.1556, 0.8843, 0.1556, 0.8843, 0.1554, 0.8891, 0.1554, 0.6511, 0.1228, 0.6528, 0.1186, 0.6528, 0.1184, 0.6511, 0.1226, 0.8843, 0.1556, 0.8796, 0.1547, 0.8796, 0.1545, 0.8843, 0.1554, 0.6528, 0.1186, 0.6558, 0.1146, 0.6558, 0.1144, 0.6528, 0.1184, 0.8796, 0.1547, 0.8752, 0.1529, 0.8752, 0.1527, 0.8796, 0.1545, 0.6558, 0.1146, 0.6601, 0.1109, 0.6601, 0.1107, 0.6558, 0.1144, 0.8752, 0.1529, 0.8713, 0.1502, 0.8713, 0.1501, 0.8752, 0.1527, 0.6601, 0.1109, 0.6655, 0.1077, 0.6655, 0.1075, 0.6601, 0.1107, 0.8713, 0.1502, 0.8679, 0.1469, 0.8679, 0.1467, 0.8713, 0.1501, 0.6655, 0.1077, 0.6717, 0.105, 0.6717, 0.1049, 0.6655, 0.1075, 0.8679, 0.1469, 0.8652, 0.143, 0.8652, 0.1428, 0.8679, 0.1467, 0.6717, 0.105, 0.6785, 0.1031, 0.6785, 0.103, 0.6717, 0.1049, 0.8652, 0.143, 0.8634, 0.1386, 0.8634, 0.1384, 0.8652, 0.1428, 0.6785, 0.1031, 0.6857, 0.102, 0.6857, 0.1018, 0.6785, 0.103, 0.8634, 0.1386, 0.8624, 0.1339, 0.8624, 0.1338, 0.8634, 0.1384, 0.6857, 0.102, 0.693, 0.1016, 0.693, 0.1015, 0.6857, 0.1018, 0.8624, 0.1339, 0.8624, 0.1292, 0.8624, 0.129, 0.8624, 0.1338, 0.693, 0.1016, 0.7001, 0.1021, 0.7001, 0.102, 0.693, 0.1015, 0.8624, 0.1292, 0.8633, 0.1245, 0.8633, 0.1243, 0.8624, 0.129, 0.7001, 0.1021, 0.7067, 0.1034, 0.7067, 0.1033, 0.7001, 0.102, 0.8633, 0.1245, 0.8651, 0.1201, 0.8651, 0.1199, 0.8633, 0.1243, 0.7067, 0.1034, 0.7126, 0.1055, 0.7126, 0.1053, 0.7067, 0.1033, 0.8651, 0.1201, 0.8678, 0.1161, 0.8678, 0.116, 0.8651, 0.1199, 0.7126, 0.1055, 0.7175, 0.1082, 0.7175, 0.1081, 0.7126, 0.1053, 0.8678, 0.1161, 0.8711, 0.1128, 0.8711, 0.1126, 0.8678, 0.116, 0.7175, 0.1082, 0.7213, 0.1116, 0.7213, 0.1114, 0.7175, 0.1081, 0.8711, 0.1128, 0.8751, 0.1101, 0.8751, 0.1099, 0.8711, 0.1126, 0.7213, 0.1116, 0.7238, 0.1153, 0.7238, 0.1152, 0.7213, 0.1114, 0.8751, 0.1101, 0.8795, 0.1083, 0.8795, 0.1081, 0.8751, 0.1099, 0.7238, 0.1153, 0.725, 0.1194, 0.725, 0.1192, 0.7238, 0.1152, 0.8795, 0.1083, 0.8841, 0.1073, 0.8841, 0.1072, 0.8795, 0.1081, 0.725, 0.1194, 0.7247, 0.1236, 0.7247, 0.1234, 0.725, 0.1192, 0.8841, 0.1073, 0.8889, 0.1073, 0.8889, 0.1071, 0.8841, 0.1072, 0.7247, 0.1236, 0.723, 0.1278, 0.723, 0.1276, 0.7247, 0.1234, 0.8889, 0.1073, 0.8936, 0.1082, 0.8936, 0.108, 0.8889, 0.1071, 0.723, 0.1278, 0.7199, 0.1318, 0.7199, 0.1317, 0.723, 0.1276, 0.8936, 0.1082, 0.898, 0.11, 0.898, 0.1098, 0.8936, 0.108, 0.7199, 0.1318, 0.7157, 0.1355, 0.7157, 0.1353, 0.7199, 0.1317, 0.898, 0.11, 0.902, 0.1126, 0.902, 0.1125, 0.898, 0.1098, 0.7157, 0.1355, 0.7103, 0.1387, 0.7103, 0.1386, 0.7157, 0.1353, 0.902, 0.1126, 0.9053, 0.116, 0.9053, 0.1158, 0.902, 0.1125, 0.7103, 0.1387, 0.7041, 0.1413, 0.7041, 0.1412, 0.7103, 0.1386, 0.9053, 0.116, 0.908, 0.1199, 0.908, 0.1198, 0.9053, 0.1158, 0.7041, 0.1413, 0.6973, 0.1433, 0.6973, 0.1431, 0.7041, 0.1412, 0.908, 0.1199, 0.9098, 0.1243, 0.9098, 0.1241, 0.908, 0.1198, 0.6973, 0.1433, 0.6901, 0.1444, 0.6901, 0.1442, 0.6973, 0.1431, 0.9098, 0.1243, 0.9108, 0.129, 0.9108, 0.1288, 0.9098, 0.1241, 0.7956, 0.185, 0.7853, 0.1851, 0.7853, 0.1849, 0.7956, 0.1849, 0.9108, 0.129, 0.9108, 0.1337, 0.9108, 0.1335, 0.9108, 0.1288, 0.7853, 0.1851, 0.7752, 0.1831, 0.7752, 0.1829, 0.7853, 0.1849, 0.9108, 0.1337, 0.9099, 0.1384, 0.9099, 0.1382, 0.9108, 0.1335, 0.7752, 0.1831, 0.7656, 0.1792, 0.7656, 0.179, 0.7752, 0.1829, 0.9099, 0.1384, 0.9081, 0.1428, 0.9081, 0.1426, 0.9099, 0.1382, 0.7656, 0.1792, 0.757, 0.1735, 0.757, 0.1734, 0.7656, 0.179, 0.9081, 0.1428, 0.9054, 0.1467, 0.9054, 0.1466, 0.9081, 0.1426, 0.757, 0.1735, 0.7497, 0.1663, 0.7497, 0.1661, 0.757, 0.1734, 0.9054, 0.1467, 0.9021, 0.1501, 0.9021, 0.1499, 0.9054, 0.1466, 0.7497, 0.1663, 0.744, 0.1577, 0.744, 0.1576, 0.7497, 0.1661, 0.9021, 0.1501, 0.8981, 0.1528, 0.8981, 0.1526, 0.9021, 0.1499, 0.744, 0.1577, 0.74, 0.1482, 0.74, 0.1481, 0.744, 0.1576, 0.8981, 0.1528, 0.8937, 0.1546, 0.8937, 0.1544, 0.8981, 0.1526, 0.74, 0.1482, 0.7379, 0.1381, 0.7379, 0.138, 0.74, 0.1481, 0.8937, 0.1546, 0.8891, 0.1556, 0.8891, 0.1554, 0.8937, 0.1544, 0.7379, 0.1381, 0.7379, 0.1278, 0.7379, 0.1277, 0.7379, 0.138, 0.7853, 0.2246, 0.7744, 0.2246, 0.7744, 0.2245, 0.7853, 0.2244, 0.7379, 0.1278, 0.7399, 0.1177, 0.7399, 0.1176, 0.7379, 0.1277, 0.7744, 0.2246, 0.7637, 0.2226, 0.7637, 0.2224, 0.7744, 0.2245, 0.7399, 0.1177, 0.7438, 0.1082, 0.7438, 0.108, 0.7399, 0.1176, 0.7637, 0.2226, 0.7536, 0.2184, 0.7536, 0.2182, 0.7637, 0.2224, 0.7438, 0.1082, 0.7495, 0.09962, 0.7495, 0.09944, 0.7438, 0.108, 0.7536, 0.2184, 0.7445, 0.2124, 0.7445, 0.2122, 0.7536, 0.2182, 0.7495, 0.09962, 0.7567, 0.0923, 0.7567, 0.09213, 0.7495, 0.09944, 0.7445, 0.2124, 0.7367, 0.2047, 0.7367, 0.2045, 0.7445, 0.2122, 0.7567, 0.0923, 0.7653, 0.08655, 0.7653, 0.08637, 0.7567, 0.09213, 0.7367, 0.2047, 0.7306, 0.1957, 0.7306, 0.1955, 0.7367, 0.2045, 0.7653, 0.08655, 0.7748, 0.08257, 0.7748, 0.08239, 0.7653, 0.08637, 0.7306, 0.1957, 0.7264, 0.1856, 0.7264, 0.1854, 0.7306, 0.1955, 0.7748, 0.08257, 0.7848, 0.08052, 0.7848, 0.08034, 0.7748, 0.08239, 0.7264, 0.1856, 0.7243, 0.1749, 0.7243, 0.1747, 0.7264, 0.1854, 0.7848, 0.08052, 0.7951, 0.08048, 0.7951, 0.0803, 0.7848, 0.08034, 0.7243, 0.1749, 0.7242, 0.164, 0.7242, 0.1638, 0.7243, 0.1747, 0.8336, 0.183, 0.8291, 0.1831, 0.8291, 0.1829, 0.8336, 0.1829, 0.7951, 0.08048, 0.8053, 0.08245, 0.8053, 0.08227, 0.7951, 0.0803, 0.7242, 0.164, 0.7263, 0.1533, 0.7263, 0.1531, 0.7242, 0.1638, 0.8291, 0.1831, 0.8246, 0.1822, 0.8246, 0.182, 0.8291, 0.1829, 0.8053, 0.08245, 0.8148, 0.08635, 0.8148, 0.08617, 0.8053, 0.08227, 0.7263, 0.1533, 0.7304, 0.1432, 0.7304, 0.143, 0.7263, 0.1531, 0.8246, 0.1822, 0.8205, 0.1805, 0.8205, 0.1803, 0.8246, 0.182, 0.8148, 0.08635, 0.8234, 0.09204, 0.8234, 0.09186, 0.8148, 0.08617, 0.7304, 0.1432, 0.7365, 0.1341, 0.7365, 0.1339, 0.7304, 0.143, 0.8205, 0.1805, 0.8167, 0.178, 0.8167, 0.1778, 0.8205, 0.1803, 0.8234, 0.09204, 0.8307, 0.09929, 0.8307, 0.09912, 0.8234, 0.09186, 0.7365, 0.1341, 0.7441, 0.1264, 0.7441, 0.1262, 0.7365, 0.1339, 0.8167, 0.178, 0.8135, 0.1748, 0.8135, 0.1746, 0.8167, 0.1778, 0.8307, 0.09929, 0.8364, 0.1078, 0.8364, 0.1077, 0.8307, 0.09912, 0.7441, 0.1264, 0.7532, 0.1203, 0.7532, 0.1201, 0.7441, 0.1262, 0.8135, 0.1748, 0.811, 0.1711, 0.811, 0.1709, 0.8135, 0.1746, 0.8364, 0.1078, 0.8404, 0.1173, 0.8404, 0.1172, 0.8364, 0.1077, 0.7532, 0.1203, 0.7632, 0.1161, 0.7632, 0.1159, 0.7532, 0.1201, 0.811, 0.1711, 0.8092, 0.1669, 0.8092, 0.1667, 0.811, 0.1709, 0.8404, 0.1173, 0.8425, 0.1274, 0.8425, 0.1272, 0.8404, 0.1172, 0.7632, 0.1161, 0.7739, 0.1139, 0.7739, 0.1137, 0.7632, 0.1159, 0.8092, 0.1669, 0.8083, 0.1625, 0.8083, 0.1623, 0.8092, 0.1667, 0.8425, 0.1274, 0.8425, 0.1377, 0.8425, 0.1375, 0.8425, 0.1272, 0.7739, 0.1139, 0.7848, 0.1138, 0.7848, 0.1137, 0.7739, 0.1137, 0.8083, 0.1625, 0.8083, 0.158, 0.8083, 0.1578, 0.8083, 0.1623, 0.8425, 0.1377, 0.8405, 0.1478, 0.8405, 0.1477, 0.8425, 0.1375, 0.7848, 0.1138, 0.7955, 0.1159, 0.7955, 0.1158, 0.7848, 0.1137, 0.8083, 0.158, 0.8092, 0.1536, 0.8092, 0.1534, 0.8083, 0.1578])
me_circle_006.use_remesh_preserve_volume = False
me_circle_006.use_remesh_preserve_attributes = False
me_circle_006.use_mirror_vertex_groups = False
me_circle_006.update()

# ---- objects
ob_circle_005 = bpy.data.objects.new('Circle.005', me_circle_006)

# ---- transforms, parenting, visibility, modifiers, constraints
ob_circle_005.location = (0.0, 0.0, 0.0)
ob_circle_005.scale = (0.7097, 0.406, 0.406)
ob_circle_005.lineart.crease_threshold = 0.0

# ---- collection membership
col_collection_1.objects.link(ob_circle_005)

# ---- scene / render settings (as saved in the file)
scene.frame_start = 1; scene.frame_end = 250; scene.frame_set(1)
scene.render.engine = 'BLENDER_EEVEE_NEXT'
scene.render.resolution_percentage = 50
scene.render.dither_intensity = 0.0
scene.cycles.use_denoising = False
scene.cycles.samples = 10
scene.cycles.sampling_pattern = 'TABULATED_SOBOL'
scene.cycles.light_sampling_threshold = 0.0
scene.cycles.use_adaptive_sampling = False
scene.cycles.use_light_tree = False
scene.cycles.blur_glossy = 0.0
scene.cycles.pixel_filter_type = 'GAUSSIAN'
scene.cycles.sample_clamp_indirect = 0.0
scene.view_settings.view_transform = 'Standard'
bpy.context.view_layer.update()

# ---- added for rendering (the .blend has no active camera and no usable light): camera, sun
cam_auto = bpy.data.cameras.new('AutoCamera')
cam_auto.lens = 50.0
cam_auto.sensor_width = 36.0
cam_auto.clip_end = 1000.0
ob_auto_camera = bpy.data.objects.new('AutoCamera', cam_auto)
scene.collection.objects.link(ob_auto_camera)
ob_auto_camera.location = (5.0023, -6.04513, 4.17833)
ob_auto_camera.rotation_euler = (1.09748, -7.21219e-08, 0.694738)
scene.camera = ob_auto_camera
light_auto_sun = bpy.data.lights.new('AutoSun', 'SUN')
light_auto_sun.energy = 3.0
light_auto_sun.angle = 0.0523599
ob_auto_sun = bpy.data.objects.new('AutoSun', light_auto_sun)
scene.collection.objects.link(ob_auto_sun)
ob_auto_sun.rotation_euler = (0.872665, 0.174533, 0.523599)
bpy.context.view_layer.update()
